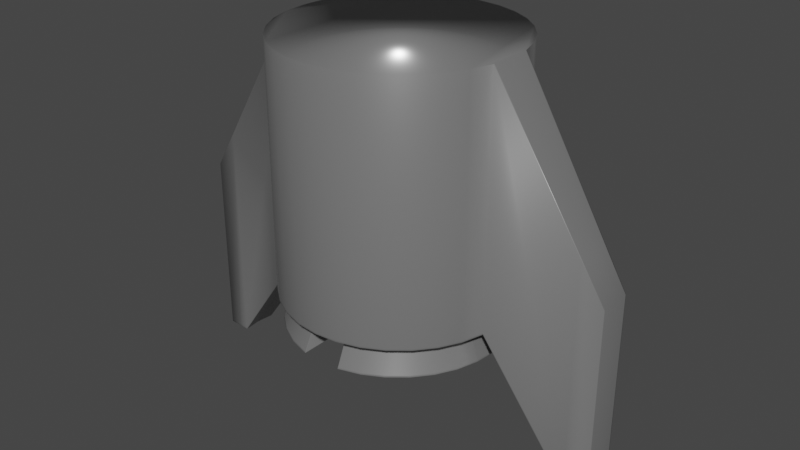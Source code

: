 # Source: rocketbottom.blend  (saved by Blender 2.80.55; exported with 4.5.12 LTS)
import bpy
from mathutils import Matrix  # noqa: F401  (used for matrix-valued properties, if any)

bpy.ops.wm.read_factory_settings(use_empty=True)
scene = bpy.context.scene
scene.name = 'Scene'

# ---- collections
col_collection = bpy.data.collections.new('Collection'); scene.collection.children.link(col_collection)

# ---- materials (node trees are filled in below, after node groups)
mat_material_001 = bpy.data.materials.new('Material.001')
mat_material_001.use_transparent_shadow = False
mat_material_001.roughness = 0.25
mat_material_004 = bpy.data.materials.new('Material.004')
mat_material_004.use_transparent_shadow = False
mat_material_004.roughness = 0.25

# ---- material node trees
mat_material_001.use_nodes = True; mat_material_001.node_tree.nodes.clear()
_N = mat_material_001.node_tree.nodes; _L = mat_material_001.node_tree.links
n0 = _N.new('ShaderNodeOutputMaterial'); n0.name = 'Material Output'; n0.location = (300, 300)
n1 = _N.new('ShaderNodeBsdfPrincipled'); n1.name = 'Principled BSDF'; n1.location = (10, 300)
n1.distribution = 'GGX'
n1.subsurface_method = 'BURLEY'
n1.inputs[0].default_value = (0.3185, 0.3185, 0.3185, 1.0)
n1.inputs[1].default_value = 0.5167
n1.inputs[2].default_value = 0.2667
n1.inputs[3].default_value = 1.45
_L.new(n1.outputs[0], n0.inputs[0])
n0.is_active_output = True
mat_material_004.use_nodes = True; mat_material_004.node_tree.nodes.clear()
_N = mat_material_004.node_tree.nodes; _L = mat_material_004.node_tree.links
n0 = _N.new('ShaderNodeOutputMaterial'); n0.name = 'Material Output'; n0.location = (300, 300)
n1 = _N.new('ShaderNodeBsdfPrincipled'); n1.name = 'Principled BSDF'; n1.location = (10, 300)
n1.distribution = 'GGX'
n1.subsurface_method = 'BURLEY'
n1.inputs[0].default_value = (0.0, 0.0, 0.0, 1.0)
n1.inputs[2].default_value = 1.0
n1.inputs[3].default_value = 1.45
_L.new(n1.outputs[0], n0.inputs[0])
n0.is_active_output = True

# ---- world
world_world = bpy.data.worlds.new('World'); scene.world = world_world
world_world.use_nodes = True; world_world.node_tree.nodes.clear()
_N = world_world.node_tree.nodes; _L = world_world.node_tree.links
n0 = _N.new('ShaderNodeOutputWorld'); n0.name = 'World Output'; n0.location = (300, 300)
n1 = _N.new('ShaderNodeBackground'); n1.name = 'Background'; n1.location = (10, 300)
n1.inputs[0].default_value = (0.05088, 0.05088, 0.05088, 1.0)
_L.new(n1.outputs[0], n0.inputs[0])
n0.is_active_output = True
world_world.color = (0.05088, 0.05088, 0.05088)
world_world.use_sun_shadow = False
world_world.sun_shadow_jitter_overblur = 0.0

# ---- meshes
me_cylinder = bpy.data.meshes.new('Cylinder')
me_cylinder.from_pydata([(0.0, 1.0, -1.0), (0.1637, 0.823, -1.0), (0.3211, 0.7752, -1.0), (0.4662, 0.6977, -1.0), (0.5933, 0.5933, -1.0), (0.6977, 0.4662, -1.0), (0.7752, 0.3211, -1.0), (0.823, 0.1637, -1.0), (0.8391, 5.08e-08, -1.0), (0.823, -0.1637, -1.0), (0.7752, -0.3211, -1.0), (0.6977, -0.4662, -1.0), (0.5933, -0.5933, -1.0), (0.4662, -0.6977, -1.0), (0.3211, -0.7752, -1.0), (0.1637, -0.823, -1.0), (-3.258e-07, -1.0, -1.0), (0.3827, -0.9239, -0.2996), (0.5556, -0.8315, -0.2996), (0.7071, -0.7071, -0.2996), (0.8315, -0.5556, -0.2996), (0.9239, -0.3827, -0.2996), (0.9808, -0.1951, -0.2996), (1.0, 7.55e-08, -0.2996), (0.9808, 0.1951, -0.2996), (0.9239, 0.3827, -0.2996), (0.8315, 0.5556, -0.2996), (0.7071, 0.7071, -0.2996), (0.5556, 0.8315, -0.2996), (0.3827, 0.9239, -0.2996), (0.1951, 0.9808, -0.2996), (1.747, 0.1588, -0.7053), (1.747, -0.1588, -1.35), (1.747, -0.1588, -0.7053), (1.763, 3.106e-07, -1.35), (1.747, 0.1588, -1.35), (1.763, 3.106e-07, -0.7053), (1.954, -0.1491, -0.8143), (1.954, -0.1491, -1.349), (1.968, 3.738e-07, -0.8143), (1.968, 3.738e-07, -1.349), (1.954, 0.1491, -1.349), (1.954, 0.1491, -0.8143), (0.0, 1.0, -0.2996), (-3.258e-07, -1.0, -0.2996), (0.1951, -0.9808, -0.2996), (0.1951, 0.9808, -1.0), (0.1601, 0.8233, -1.0), (0.3827, 0.9239, -1.0), (0.5556, 0.8315, -1.0), (0.7071, 0.7071, -1.0), (0.8315, 0.5556, -1.0), (0.9239, 0.3827, -1.0), (0.9808, 0.1951, -1.0), (1.0, 7.55e-08, -1.0), (0.9808, -0.1951, -1.0), (0.9239, -0.3827, -1.0), (0.8315, -0.5556, -1.0), (0.7071, -0.7071, -1.0), (0.5556, -0.8315, -1.0), (0.3827, -0.9239, -1.0), (0.1951, -0.9808, -1.0), (0.1695, 0.9521, -1.087), (0.1601, -0.8233, -1.0), (0.1695, -0.9521, -1.087), (0.1736, 0.9517, -1.087), (0.3556, 0.8965, -1.087), (0.5234, 0.8068, -1.087), (0.6704, 0.6861, -1.087), (0.7911, 0.5391, -1.087), (0.8808, 0.3713, -1.087), (0.936, 0.1893, -1.087), (0.9546, 5.655e-08, -1.087), (0.936, -0.1893, -1.087), (0.8808, -0.3713, -1.087), (0.7911, -0.5391, -1.087), (0.6704, -0.6861, -1.087), (0.5234, -0.8068, -1.087), (0.3556, -0.8965, -1.087), (0.1736, -0.9517, -1.087), (0.9819, -0.1835, -1.0), (1.748, -0.1494, -0.7053), (1.748, -0.1494, -1.35), (1.954, -0.1402, -0.8143), (1.954, -0.1402, -1.349), (0.9819, -0.1835, -0.2996), (0.8239, -0.154, -1.0), (0.9371, -0.178, -1.087), (0.9818, 0.1851, -1.0), (1.748, 0.1507, -1.35), (1.748, 0.1507, -0.7053), (1.954, 0.1414, -0.8143), (1.954, 0.1414, -1.349), (0.9818, 0.1851, -0.2996), (0.8238, 0.1553, -1.0), (0.9369, 0.1796, -1.087), (0.7866, -0.5356, -1.083), (0.8757, -0.3689, -1.083), (0.6667, 0.6817, -1.083), (0.5206, 0.8016, -1.083), (0.6667, -0.6817, -1.083), (0.7866, 0.5356, -1.083), (0.5206, -0.8016, -1.083), (0.8757, 0.3689, -1.083), (0.169, 0.9459, -1.083), (0.169, -0.9459, -1.083), (0.354, -0.8907, -1.083), (0.9306, 0.1881, -1.083), (0.1731, -0.9455, -1.083), (0.9491, 5.628e-08, -1.083), (0.1731, 0.9455, -1.083), (0.9306, -0.1881, -1.083), (0.354, 0.8907, -1.083), (0.9317, -0.1769, -1.083), (0.9315, 0.1784, -1.083), (0.7784, -0.3226, -1.003), (0.4679, 0.7009, -1.003), (0.1604, -0.8272, -1.003), (0.7005, -0.4683, -1.003), (0.5956, 0.5961, -1.003), (0.5956, -0.5961, -1.003), (0.7005, 0.4683, -1.003), (0.4679, -0.7009, -1.003), (0.7784, 0.3226, -1.003), (0.1604, 0.8272, -1.003), (0.3221, -0.7788, -1.003), (0.8263, 0.1645, -1.003), (0.164, -0.8268, -1.003), (0.8425, 5.097e-08, -1.003), (0.164, 0.8268, -1.003), (0.8263, -0.1645, -1.003), (0.3221, 0.7788, -1.003), (0.8273, -0.1547, -1.003), (0.8272, 0.156, -1.003), (0.1951, 0.9808, -0.9951), (0.3827, 0.9239, -0.9951), (0.5556, 0.8315, -0.9951), (0.7071, 0.7071, -0.9951), (0.8315, 0.5556, -0.9951), (0.9239, 0.3827, -0.9951), (0.9808, 0.1951, -0.9951), (0.9808, -0.1951, -0.9951), (0.9239, -0.3827, -0.9951), (0.8315, -0.5556, -0.9951), (0.7071, -0.7071, -0.9951), (0.5556, -0.8315, -0.9951), (0.3827, -0.9239, -0.9951), (0.1951, -0.9808, -0.9951), (0.0, -1.0, -0.9951), (1.747, 0.1588, -1.345), (1.747, -0.1588, -1.345), (1.954, -0.1491, -1.346), (1.968, 3.738e-07, -1.346), (1.954, 0.1491, -1.346), (0.0, 1.0, -0.9951), (1.954, -0.1402, -1.346), (1.954, 0.1414, -1.346)], [], [(88, 53, 35, 89), (85, 22, 33, 81), (140, 24, 31, 149), (80, 54, 34, 82), (141, 55, 32, 150), (93, 23, 36, 90), (89, 35, 41, 92), (81, 33, 37, 83), (149, 31, 42, 153), (82, 34, 40, 84), (156, 91, 39, 152), (155, 83, 37, 151), (97, 96, 75, 74), (147, 45, 44, 148), (146, 17, 45, 147), (145, 18, 17, 146), (144, 19, 18, 145), (143, 20, 19, 144), (142, 21, 20, 143), (141, 22, 21, 142), (150, 32, 38, 151), (90, 36, 39, 91), (139, 25, 24, 140), (138, 26, 25, 139), (137, 27, 26, 138), (136, 28, 27, 137), (135, 29, 28, 136), (134, 30, 29, 135), (154, 43, 30, 134), (1, 47, 0, 46), (2, 1, 46, 48), (3, 2, 48, 49), (4, 3, 49, 50), (5, 4, 50, 51), (6, 5, 51, 52), (7, 6, 52, 53), (94, 7, 53, 88), (86, 8, 54, 80), (10, 9, 55, 56), (11, 10, 56, 57), (12, 11, 57, 58), (13, 12, 58, 59), (14, 13, 59, 60), (15, 14, 60, 61), (63, 15, 61, 16), (47, 63, 16, 0), (62, 65, 66, 67, 68, 69, 70, 71, 95, 72, 87, 73, 74, 75, 76, 77, 78, 79, 64), (99, 98, 68, 67), (96, 100, 76, 75), (98, 101, 69, 68), (100, 102, 77, 76), (101, 103, 70, 69), (105, 104, 62, 64), (102, 106, 78, 77), (103, 107, 71, 70), (106, 108, 79, 78), (114, 109, 72, 95), (104, 110, 65, 62), (108, 105, 64, 79), (113, 111, 73, 87), (110, 112, 66, 65), (111, 97, 74, 73), (112, 99, 67, 66), (109, 113, 87, 72), (9, 86, 80, 55), (152, 39, 83, 155), (32, 82, 84, 38), (36, 81, 83, 39), (55, 80, 82, 32), (23, 85, 81, 36), (107, 114, 95, 71), (8, 94, 88, 54), (45, 17, 18, 19, 20, 21, 22, 85, 23, 93, 24, 25, 26, 27, 28, 29, 30, 43, 44), (31, 90, 91, 42), (153, 42, 91, 156), (34, 89, 92, 40), (24, 93, 90, 31), (54, 88, 89, 34), (126, 133, 114, 107), (128, 132, 113, 109), (131, 116, 99, 112), (130, 115, 97, 111), (129, 131, 112, 110), (132, 130, 111, 113), (127, 117, 105, 108), (124, 129, 110, 104), (133, 128, 109, 114), (125, 127, 108, 106), (123, 126, 107, 103), (122, 125, 106, 102), (117, 124, 104, 105), (121, 123, 103, 101), (120, 122, 102, 100), (119, 121, 101, 98), (118, 120, 100, 96), (116, 119, 98, 99), (115, 118, 96, 97), (10, 11, 118, 115), (3, 4, 119, 116), (11, 12, 120, 118), (4, 5, 121, 119), (12, 13, 122, 120), (5, 6, 123, 121), (63, 47, 124, 117), (13, 14, 125, 122), (6, 7, 126, 123), (14, 15, 127, 125), (94, 8, 128, 133), (47, 1, 129, 124), (15, 63, 117, 127), (86, 9, 130, 132), (1, 2, 131, 129), (9, 10, 115, 130), (2, 3, 116, 131), (8, 86, 132, 128), (7, 94, 133, 126), (41, 153, 156, 92), (40, 152, 155, 84), (0, 154, 134, 46), (46, 134, 135, 48), (48, 135, 136, 49), (49, 136, 137, 50), (50, 137, 138, 51), (51, 138, 139, 52), (52, 139, 140, 53), (33, 150, 151, 37), (55, 141, 142, 56), (56, 142, 143, 57), (57, 143, 144, 58), (58, 144, 145, 59), (59, 145, 146, 60), (60, 146, 147, 61), (61, 147, 148, 16), (84, 155, 151, 38), (92, 156, 152, 40), (35, 149, 153, 41), (22, 141, 150, 33), (53, 140, 149, 35)])
me_cylinder.polygons.foreach_set('use_smooth', [True] * 138)
me_cylinder.polygons.foreach_set('material_index', [0, 0, 0, 0, 0, 0, 0, 0, 0, 0, 0, 0, 0, 0, 0, 0, 0, 0, 0, 0, 0, 0, 0, 0, 0, 0, 0, 0, 0, 0, 0, 0, 0, 0, 0, 0, 0, 0, 0, 0, 0, 0, 0, 0, 0, 0, 1, 0, 0, 0, 0, 0, 0, 0, 0, 0, 0, 0, 0, 0, 0, 0, 0, 0, 0, 0, 0, 0, 0, 0, 0, 0, 0, 0, 0, 0, 0, 0, 0, 0, 0, 0, 0, 0, 0, 0, 0, 0, 0, 0, 0, 0, 0, 0, 0, 0, 0, 0, 0, 0, 0, 0, 0, 0, 0, 0, 0, 0, 0, 0, 0, 0, 0, 0, 0, 0, 0, 0, 0, 0, 0, 0, 0, 0, 0, 0, 0, 0, 0, 0, 0, 0, 0, 0, 0, 0, 0, 0])
_uv = me_cylinder.uv_layers.new(name='UVMap')
_uv.uv.foreach_set('vector', [0.7796, 0.5, 0.7812, 0.5, 0.7812, 0.5, 0.7796, 0.5, 0.7206, 0.6905, 0.7188, 0.6905, 0.7188, 0.6905, 0.7206, 0.6905, 0.7812, 0.5013, 0.7812, 0.6905, 0.7812, 0.6905, 0.7812, 0.5013, 0.7206, 0.5, 0.75, 0.5, 0.75, 0.5, 0.7206, 0.5, 0.7187, 0.5013, 0.7188, 0.5, 0.7188, 0.5, 0.7188, 0.5013, 0.7796, 0.6905, 0.75, 0.6905, 0.75, 0.6905, 0.7796, 0.6905, 0.7796, 0.5, 0.7812, 0.5, 0.7812, 0.5, 0.7796, 0.5, 0.7206, 0.6905, 0.7188, 0.6905, 0.7188, 0.6905, 0.7206, 0.6905, 0.7812, 0.5013, 0.7812, 0.6905, 0.7812, 0.6905, 0.7812, 0.5013, 0.7206, 0.5, 0.75, 0.5, 0.75, 0.5, 0.7206, 0.5, 0.7796, 0.5013, 0.7796, 0.6905, 0.75, 0.6905, 0.75, 0.5013, 0.7206, 0.5013, 0.7206, 0.6905, 0.7188, 0.6905, 0.7188, 0.5013, 0.694, 0.5, 0.6661, 0.5, 0.6661, 0.5, 0.694, 0.5, 0.5312, 0.5013, 0.5312, 0.6905, 0.5, 0.6905, 0.5, 0.5013, 0.5625, 0.5013, 0.5625, 0.6905, 0.5312, 0.6905, 0.5312, 0.5013, 0.5938, 0.5013, 0.5938, 0.6905, 0.5625, 0.6905, 0.5625, 0.5013, 0.625, 0.5013, 0.625, 0.6905, 0.5938, 0.6905, 0.5938, 0.5013, 0.6562, 0.5013, 0.6562, 0.6905, 0.625, 0.6905, 0.625, 0.5013, 0.6875, 0.5013, 0.6875, 0.6905, 0.6562, 0.6905, 0.6562, 0.5013, 0.7187, 0.5013, 0.7188, 0.6905, 0.6875, 0.6905, 0.6875, 0.5013, 0.7188, 0.5013, 0.7188, 0.5, 0.7188, 0.5, 0.7188, 0.5013, 0.7796, 0.6905, 0.75, 0.6905, 0.75, 0.6905, 0.7796, 0.6905, 0.8125, 0.5013, 0.8125, 0.6905, 0.7812, 0.6905, 0.7812, 0.5013, 0.8438, 0.5013, 0.8438, 0.6905, 0.8125, 0.6905, 0.8125, 0.5013, 0.875, 0.5013, 0.875, 0.6905, 0.8438, 0.6905, 0.8438, 0.5013, 0.9062, 0.5013, 0.9062, 0.6905, 0.875, 0.6905, 0.875, 0.5013, 0.9375, 0.5013, 0.9375, 0.6905, 0.9062, 0.6905, 0.9062, 0.5013, 0.9688, 0.5013, 0.9688, 0.6905, 0.9375, 0.6905, 0.9375, 0.5013, 1.0, 0.5013, 1.0, 0.6905, 0.9688, 0.6905, 0.9688, 0.5013, 0.941, 0.5, 0.9415, 0.5, 1.0, 0.5, 0.9688, 0.5, 0.9158, 0.5, 0.941, 0.5, 0.9688, 0.5, 0.9375, 0.5, 0.889, 0.5, 0.9158, 0.5, 0.9375, 0.5, 0.9062, 0.5, 0.8616, 0.5, 0.889, 0.5, 0.9062, 0.5, 0.875, 0.5, 0.8339, 0.5, 0.8616, 0.5, 0.875, 0.5, 0.8438, 0.5, 0.806, 0.5, 0.8339, 0.5, 0.8438, 0.5, 0.8125, 0.5, 0.778, 0.5, 0.806, 0.5, 0.8125, 0.5, 0.7812, 0.5, 0.7766, 0.5, 0.778, 0.5, 0.7812, 0.5, 0.7796, 0.5, 0.7236, 0.5, 0.75, 0.5, 0.75, 0.5, 0.7206, 0.5, 0.694, 0.5, 0.722, 0.5, 0.7188, 0.5, 0.6875, 0.5, 0.6661, 0.5, 0.694, 0.5, 0.6875, 0.5, 0.6562, 0.5, 0.6384, 0.5, 0.6661, 0.5, 0.6562, 0.5, 0.625, 0.5, 0.611, 0.5, 0.6384, 0.5, 0.625, 0.5, 0.5938, 0.5, 0.5842, 0.5, 0.611, 0.5, 0.5938, 0.5, 0.5625, 0.5, 0.559, 0.5, 0.5842, 0.5, 0.5625, 0.5, 0.5312, 0.5, 0.5585, 0.5, 0.559, 0.5, 0.5312, 0.5, 0.5, 0.5, 0.9415, 0.5, 0.5585, 0.5, 0.5, 0.5, 1.0, 0.5, 0.9415, 0.5, 0.941, 0.5, 0.9158, 0.5, 0.889, 0.5, 0.8616, 0.5, 0.8339, 0.5, 0.806, 0.5, 0.778, 0.5, 0.7766, 0.5, 0.75, 0.5, 0.7236, 0.5, 0.722, 0.5, 0.694, 0.5, 0.6661, 0.5, 0.6384, 0.5, 0.611, 0.5, 0.5842, 0.5, 0.559, 0.5, 0.5585, 0.5, 0.889, 0.5, 0.8616, 0.5, 0.8616, 0.5, 0.889, 0.5, 0.6661, 0.5, 0.6384, 0.5, 0.6384, 0.5, 0.6661, 0.5, 0.8616, 0.5, 0.8339, 0.5, 0.8339, 0.5, 0.8616, 0.5, 0.6384, 0.5, 0.611, 0.5, 0.611, 0.5, 0.6384, 0.5, 0.8339, 0.5, 0.806, 0.5, 0.806, 0.5, 0.8339, 0.5, 0.5585, 0.5, 0.9415, 0.5, 0.9415, 0.5, 0.5585, 0.5, 0.611, 0.5, 0.5842, 0.5, 0.5842, 0.5, 0.611, 0.5, 0.806, 0.5, 0.778, 0.5, 0.778, 0.5, 0.806, 0.5, 0.5842, 0.5, 0.559, 0.5, 0.559, 0.5, 0.5842, 0.5, 0.7766, 0.5, 0.75, 0.5, 0.75, 0.5, 0.7766, 0.5, 0.9415, 0.5, 0.941, 0.5, 0.941, 0.5, 0.9415, 0.5, 0.559, 0.5, 0.5585, 0.5, 0.5585, 0.5, 0.559, 0.5, 0.7236, 0.5, 0.722, 0.5, 0.722, 0.5, 0.7236, 0.5, 0.941, 0.5, 0.9158, 0.5, 0.9158, 0.5, 0.941, 0.5, 0.722, 0.5, 0.694, 0.5, 0.694, 0.5, 0.722, 0.5, 0.9158, 0.5, 0.889, 0.5, 0.889, 0.5, 0.9158, 0.5, 0.75, 0.5, 0.7236, 0.5, 0.7236, 0.5, 0.75, 0.5, 0.722, 0.5, 0.7236, 0.5, 0.7206, 0.5, 0.7188, 0.5, 0.75, 0.5013, 0.75, 0.6905, 0.7206, 0.6905, 0.7206, 0.5013, 0.7188, 0.5, 0.7206, 0.5, 0.7206, 0.5, 0.7188, 0.5, 0.75, 0.6905, 0.7206, 0.6905, 0.7206, 0.6905, 0.75, 0.6905, 0.7188, 0.5, 0.7206, 0.5, 0.7206, 0.5, 0.7188, 0.5, 0.75, 0.6905, 0.7206, 0.6905, 0.7206, 0.6905, 0.75, 0.6905, 0.778, 0.5, 0.7766, 0.5, 0.7766, 0.5, 0.778, 0.5, 0.75, 0.5, 0.7766, 0.5, 0.7796, 0.5, 0.75, 0.5, 0.5312, 0.6905, 0.5625, 0.6905, 0.5938, 0.6905, 0.625, 0.6905, 0.6562, 0.6905, 0.6875, 0.6905, 0.7188, 0.6905, 0.7206, 0.6905, 0.75, 0.6905, 0.7796, 0.6905, 0.7812, 0.6905, 0.8125, 0.6905, 0.8438, 0.6905, 0.875, 0.6905, 0.9062, 0.6905, 0.9375, 0.6905, 0.9688, 0.6905, 1.0, 0.6905, 0.5, 0.6905, 0.7812, 0.6905, 0.7796, 0.6905, 0.7796, 0.6905, 0.7812, 0.6905, 0.7812, 0.5013, 0.7812, 0.6905, 0.7796, 0.6905, 0.7796, 0.5013, 0.75, 0.5, 0.7796, 0.5, 0.7796, 0.5, 0.75, 0.5, 0.7812, 0.6905, 0.7796, 0.6905, 0.7796, 0.6905, 0.7812, 0.6905, 0.75, 0.5, 0.7796, 0.5, 0.7796, 0.5, 0.75, 0.5, 0.778, 0.5, 0.7766, 0.5, 0.7766, 0.5, 0.778, 0.5, 0.75, 0.5, 0.7236, 0.5, 0.7236, 0.5, 0.75, 0.5, 0.9158, 0.5, 0.889, 0.5, 0.889, 0.5, 0.9158, 0.5, 0.722, 0.5, 0.694, 0.5, 0.694, 0.5, 0.722, 0.5, 0.941, 0.5, 0.9158, 0.5, 0.9158, 0.5, 0.941, 0.5, 0.7236, 0.5, 0.722, 0.5, 0.722, 0.5, 0.7236, 0.5, 0.559, 0.5, 0.5585, 0.5, 0.5585, 0.5, 0.559, 0.5, 0.9415, 0.5, 0.941, 0.5, 0.941, 0.5, 0.9415, 0.5, 0.7766, 0.5, 0.75, 0.5, 0.75, 0.5, 0.7766, 0.5, 0.5842, 0.5, 0.559, 0.5, 0.559, 0.5, 0.5842, 0.5, 0.806, 0.5, 0.778, 0.5, 0.778, 0.5, 0.806, 0.5, 0.611, 0.5, 0.5842, 0.5, 0.5842, 0.5, 0.611, 0.5, 0.5585, 0.5, 0.9415, 0.5, 0.9415, 0.5, 0.5585, 0.5, 0.8339, 0.5, 0.806, 0.5, 0.806, 0.5, 0.8339, 0.5, 0.6384, 0.5, 0.611, 0.5, 0.611, 0.5, 0.6384, 0.5, 0.8616, 0.5, 0.8339, 0.5, 0.8339, 0.5, 0.8616, 0.5, 0.6661, 0.5, 0.6384, 0.5, 0.6384, 0.5, 0.6661, 0.5, 0.889, 0.5, 0.8616, 0.5, 0.8616, 0.5, 0.889, 0.5, 0.694, 0.5, 0.6661, 0.5, 0.6661, 0.5, 0.694, 0.5, 0.694, 0.5, 0.6661, 0.5, 0.6661, 0.5, 0.694, 0.5, 0.889, 0.5, 0.8616, 0.5, 0.8616, 0.5, 0.889, 0.5, 0.6661, 0.5, 0.6384, 0.5, 0.6384, 0.5, 0.6661, 0.5, 0.8616, 0.5, 0.8339, 0.5, 0.8339, 0.5, 0.8616, 0.5, 0.6384, 0.5, 0.611, 0.5, 0.611, 0.5, 0.6384, 0.5, 0.8339, 0.5, 0.806, 0.5, 0.806, 0.5, 0.8339, 0.5, 0.5585, 0.5, 0.9415, 0.5, 0.9415, 0.5, 0.5585, 0.5, 0.611, 0.5, 0.5842, 0.5, 0.5842, 0.5, 0.611, 0.5, 0.806, 0.5, 0.778, 0.5, 0.778, 0.5, 0.806, 0.5, 0.5842, 0.5, 0.559, 0.5, 0.559, 0.5, 0.5842, 0.5, 0.7766, 0.5, 0.75, 0.5, 0.75, 0.5, 0.7766, 0.5, 0.9415, 0.5, 0.941, 0.5, 0.941, 0.5, 0.9415, 0.5, 0.559, 0.5, 0.5585, 0.5, 0.5585, 0.5, 0.559, 0.5, 0.7236, 0.5, 0.722, 0.5, 0.722, 0.5, 0.7236, 0.5, 0.941, 0.5, 0.9158, 0.5, 0.9158, 0.5, 0.941, 0.5, 0.722, 0.5, 0.694, 0.5, 0.694, 0.5, 0.722, 0.5, 0.9158, 0.5, 0.889, 0.5, 0.889, 0.5, 0.9158, 0.5, 0.75, 0.5, 0.7236, 0.5, 0.7236, 0.5, 0.75, 0.5, 0.778, 0.5, 0.7766, 0.5, 0.7766, 0.5, 0.778, 0.5, 0.7812, 0.5, 0.7812, 0.5013, 0.7796, 0.5013, 0.7796, 0.5, 0.75, 0.5, 0.75, 0.5013, 0.7206, 0.5013, 0.7206, 0.5, 1.0, 0.5, 1.0, 0.5013, 0.9688, 0.5013, 0.9688, 0.5, 0.9688, 0.5, 0.9688, 0.5013, 0.9375, 0.5013, 0.9375, 0.5, 0.9375, 0.5, 0.9375, 0.5013, 0.9062, 0.5013, 0.9062, 0.5, 0.9062, 0.5, 0.9062, 0.5013, 0.875, 0.5013, 0.875, 0.5, 0.875, 0.5, 0.875, 0.5013, 0.8438, 0.5013, 0.8438, 0.5, 0.8438, 0.5, 0.8438, 0.5013, 0.8125, 0.5013, 0.8125, 0.5, 0.8125, 0.5, 0.8125, 0.5013, 0.7812, 0.5013, 0.7812, 0.5, 0.7188, 0.6905, 0.7188, 0.5013, 0.7188, 0.5013, 0.7188, 0.6905, 0.7188, 0.5, 0.7187, 0.5013, 0.6875, 0.5013, 0.6875, 0.5, 0.6875, 0.5, 0.6875, 0.5013, 0.6562, 0.5013, 0.6562, 0.5, 0.6562, 0.5, 0.6562, 0.5013, 0.625, 0.5013, 0.625, 0.5, 0.625, 0.5, 0.625, 0.5013, 0.5938, 0.5013, 0.5938, 0.5, 0.5938, 0.5, 0.5938, 0.5013, 0.5625, 0.5013, 0.5625, 0.5, 0.5625, 0.5, 0.5625, 0.5013, 0.5312, 0.5013, 0.5312, 0.5, 0.5312, 0.5, 0.5312, 0.5013, 0.5, 0.5013, 0.5, 0.5, 0.7206, 0.5, 0.7206, 0.5013, 0.7188, 0.5013, 0.7188, 0.5, 0.7796, 0.5, 0.7796, 0.5013, 0.75, 0.5013, 0.75, 0.5, 0.7812, 0.5, 0.7812, 0.5013, 0.7812, 0.5013, 0.7812, 0.5, 0.7188, 0.6905, 0.7187, 0.5013, 0.7188, 0.5013, 0.7188, 0.6905, 0.7812, 0.5, 0.7812, 0.5013, 0.7812, 0.5013, 0.7812, 0.5])
me_cylinder.materials.append(mat_material_001)
me_cylinder.materials.append(mat_material_004)
me_cylinder.use_remesh_preserve_volume = False
me_cylinder.use_remesh_preserve_attributes = False
me_cylinder.use_mirror_vertex_groups = False
me_cylinder.update()

# ---- objects
ob_cylinder = bpy.data.objects.new('Cylinder', me_cylinder)

# ---- transforms, parenting, visibility, modifiers, constraints
ob_cylinder.location = (0.0, 0.0, 0.0)
ob_cylinder.scale = (1.0, 1.0, 3.068)
ob_cylinder.lineart.crease_threshold = 0.0
_m = ob_cylinder.modifiers.new('Mirror', 'MIRROR')
_m.use_clip = True

# ---- collection membership
col_collection.objects.link(ob_cylinder)

# ---- scene / render settings (as saved in the file)
scene.frame_start = 1; scene.frame_end = 250; scene.frame_set(1)
scene.render.engine = 'BLENDER_EEVEE_NEXT'
scene.cycles.use_denoising = False
scene.cycles.samples = 128
scene.cycles.sampling_pattern = 'TABULATED_SOBOL'
scene.cycles.use_adaptive_sampling = False
scene.cycles.use_light_tree = False
scene.view_settings.view_transform = 'Filmic'
bpy.context.view_layer.update()

# ---- added for rendering (the .blend has no active camera and no usable light): camera, sun
cam_auto = bpy.data.cameras.new('AutoCamera')
cam_auto.lens = 50.0
cam_auto.sensor_width = 36.0
cam_auto.clip_end = 1000.0
ob_auto_camera = bpy.data.objects.new('AutoCamera', cam_auto)
scene.collection.objects.link(ob_auto_camera)
ob_auto_camera.location = (5.05724, -6.06869, 1.51581)
ob_auto_camera.rotation_euler = (1.09748, -7.21219e-08, 0.694738)
scene.camera = ob_auto_camera
light_auto_sun = bpy.data.lights.new('AutoSun', 'SUN')
light_auto_sun.energy = 3.0
light_auto_sun.angle = 0.0523599
ob_auto_sun = bpy.data.objects.new('AutoSun', light_auto_sun)
scene.collection.objects.link(ob_auto_sun)
ob_auto_sun.rotation_euler = (0.872665, 0.174533, 0.523599)
bpy.context.view_layer.update()
